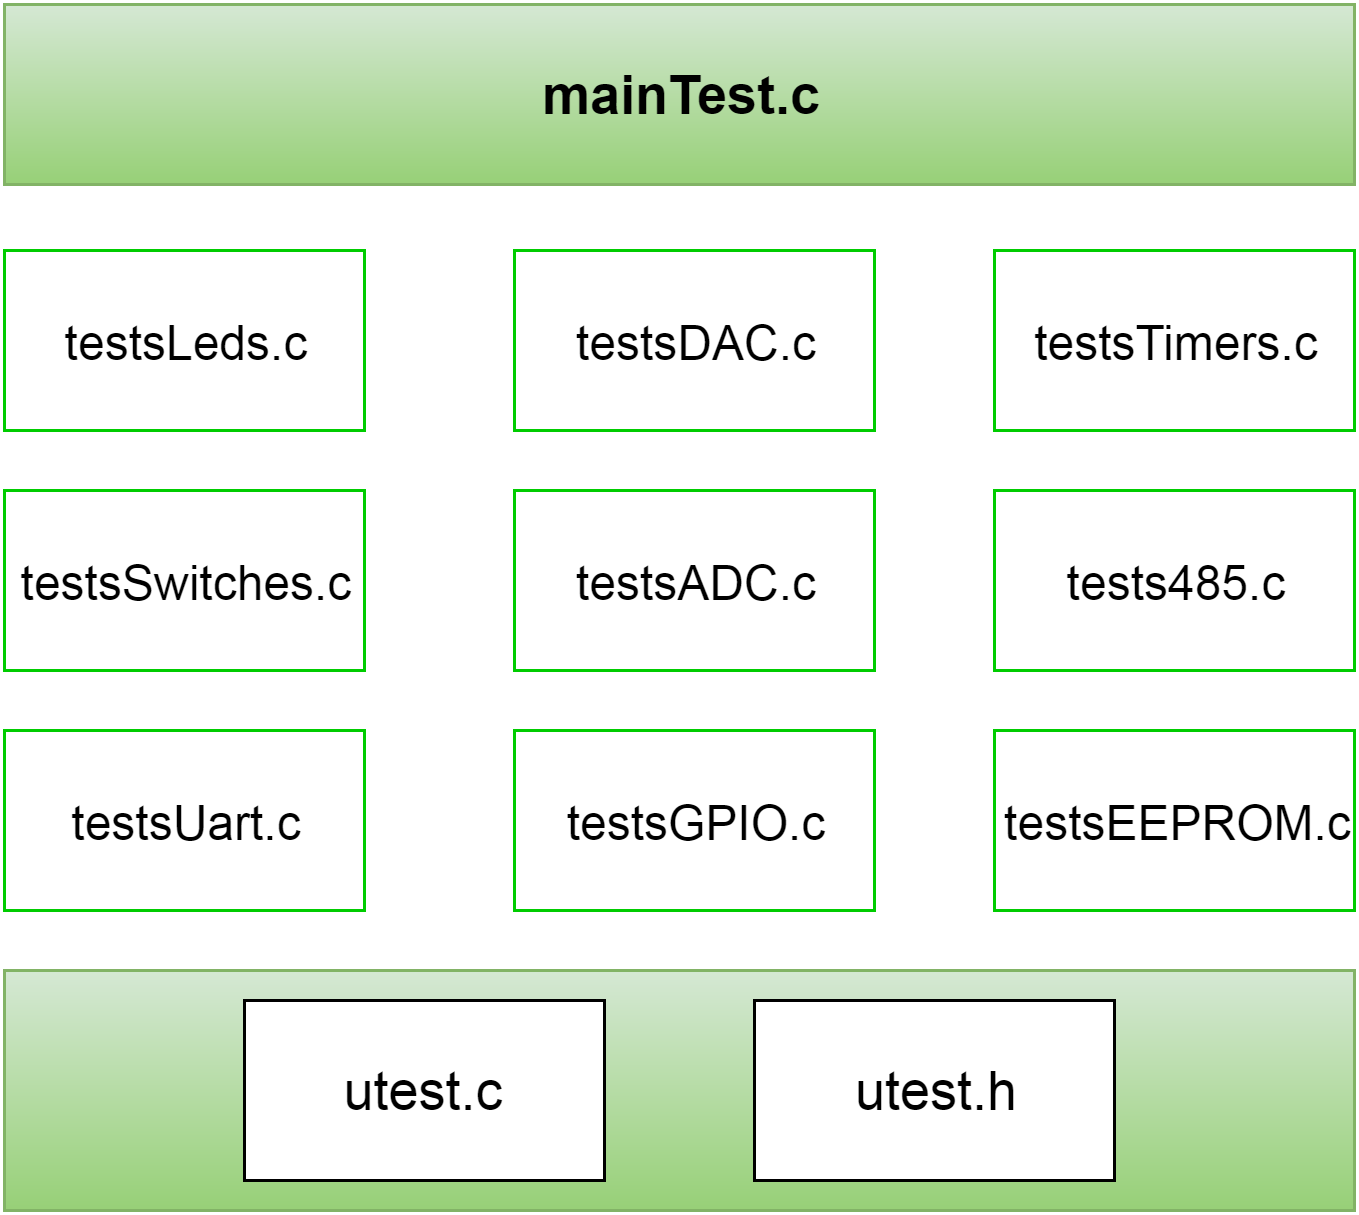

The diagram above was exported from draw.io. Its source (the exported page's mxGraphModel, read from the mxfile embedded in the PNG):
<mxGraphModel dx="876" dy="466" grid="1" gridSize="10" guides="1" tooltips="1" connect="1" arrows="1" fold="1" page="1" pageScale="1" pageWidth="826" pageHeight="1169" background="#ffffff" math="0" shadow="0">
  <root>
    <mxCell id="0" />
    <mxCell id="1" parent="0" />
    <mxCell id="14" value="" style="whiteSpace=wrap;html=1;rounded=0;shadow=0;glass=0;comic=0;fillColor=#d5e8d4;fontSize=18;strokeColor=#82b366;gradientColor=#97d077;" parent="1" vertex="1">
      <mxGeometry x="70" y="400" width="450" height="80" as="geometry" />
    </mxCell>
    <mxCell id="2" value="&lt;b&gt;mainTest.c&lt;/b&gt;" style="whiteSpace=wrap;html=1;rounded=0;shadow=0;glass=0;comic=0;fillColor=#d5e8d4;fontSize=18;strokeColor=#82b366;gradientColor=#97d077;" parent="1" vertex="1">
      <mxGeometry x="70" y="78" width="450" height="60" as="geometry" />
    </mxCell>
    <mxCell id="3" value="testsLeds.c" style="whiteSpace=wrap;html=1;rounded=0;shadow=0;glass=0;comic=0;fillColor=#FFFFFF;fontSize=16;strokeColor=#00CC00;" parent="1" vertex="1">
      <mxGeometry x="70" y="160" width="120" height="60" as="geometry" />
    </mxCell>
    <mxCell id="4" value="&lt;font style=&quot;font-size: 16px&quot;&gt;testsSwitches.c&lt;/font&gt;" style="whiteSpace=wrap;html=1;rounded=0;shadow=0;glass=0;comic=0;fillColor=#FFFFFF;fontSize=18;strokeColor=#00CC00;" parent="1" vertex="1">
      <mxGeometry x="70" y="240" width="120" height="60" as="geometry" />
    </mxCell>
    <mxCell id="5" value="&lt;font style=&quot;font-size: 16px&quot;&gt;testsUart.c&lt;/font&gt;" style="whiteSpace=wrap;html=1;rounded=0;shadow=0;glass=0;comic=0;fillColor=#FFFFFF;fontSize=18;strokeColor=#00CC00;" parent="1" vertex="1">
      <mxGeometry x="70" y="320" width="120" height="60" as="geometry" />
    </mxCell>
    <mxCell id="6" value="&lt;font style=&quot;font-size: 16px&quot;&gt;testsEEPROM.c&lt;/font&gt;" style="whiteSpace=wrap;html=1;rounded=0;shadow=0;glass=0;comic=0;fillColor=#FFFFFF;fontSize=18;strokeColor=#00CC00;" parent="1" vertex="1">
      <mxGeometry x="400" y="320" width="120" height="60" as="geometry" />
    </mxCell>
    <mxCell id="7" value="&lt;font style=&quot;font-size: 16px&quot;&gt;testsDAC.c&lt;/font&gt;" style="whiteSpace=wrap;html=1;rounded=0;shadow=0;glass=0;comic=0;fillColor=#FFFFFF;fontSize=18;strokeColor=#00CC00;" parent="1" vertex="1">
      <mxGeometry x="240" y="160" width="120" height="60" as="geometry" />
    </mxCell>
    <mxCell id="8" value="&lt;font style=&quot;font-size: 16px&quot;&gt;testsADC.c&lt;/font&gt;" style="whiteSpace=wrap;html=1;rounded=0;shadow=0;glass=0;comic=0;fillColor=#FFFFFF;fontSize=18;strokeColor=#00CC00;" parent="1" vertex="1">
      <mxGeometry x="240" y="240" width="120" height="60" as="geometry" />
    </mxCell>
    <mxCell id="9" value="&lt;font style=&quot;font-size: 16px&quot;&gt;testsGPIO.c&lt;/font&gt;" style="whiteSpace=wrap;html=1;rounded=0;shadow=0;glass=0;comic=0;fillColor=#FFFFFF;fontSize=18;strokeColor=#00CC00;" parent="1" vertex="1">
      <mxGeometry x="240" y="320" width="120" height="60" as="geometry" />
    </mxCell>
    <mxCell id="10" value="&lt;font style=&quot;font-size: 16px&quot;&gt;tests485.c&lt;/font&gt;" style="whiteSpace=wrap;html=1;rounded=0;shadow=0;glass=0;comic=0;fillColor=#FFFFFF;fontSize=18;strokeColor=#00CC00;" parent="1" vertex="1">
      <mxGeometry x="400" y="240" width="120" height="60" as="geometry" />
    </mxCell>
    <mxCell id="11" value="&lt;font style=&quot;font-size: 16px&quot;&gt;testsTimers.c&lt;/font&gt;" style="whiteSpace=wrap;html=1;rounded=0;shadow=0;glass=0;comic=0;fillColor=#FFFFFF;fontSize=18;strokeColor=#00CC00;" parent="1" vertex="1">
      <mxGeometry x="400" y="160" width="120" height="60" as="geometry" />
    </mxCell>
    <mxCell id="12" value="utest.c" style="whiteSpace=wrap;html=1;rounded=0;shadow=0;glass=0;comic=0;fillColor=#FFFFFF;fontSize=18;" parent="1" vertex="1">
      <mxGeometry x="150" y="410" width="120" height="60" as="geometry" />
    </mxCell>
    <mxCell id="13" value="utest.h" style="whiteSpace=wrap;html=1;rounded=0;shadow=0;glass=0;comic=0;fillColor=#FFFFFF;fontSize=18;" parent="1" vertex="1">
      <mxGeometry x="320" y="410" width="120" height="60" as="geometry" />
    </mxCell>
  </root>
</mxGraphModel>